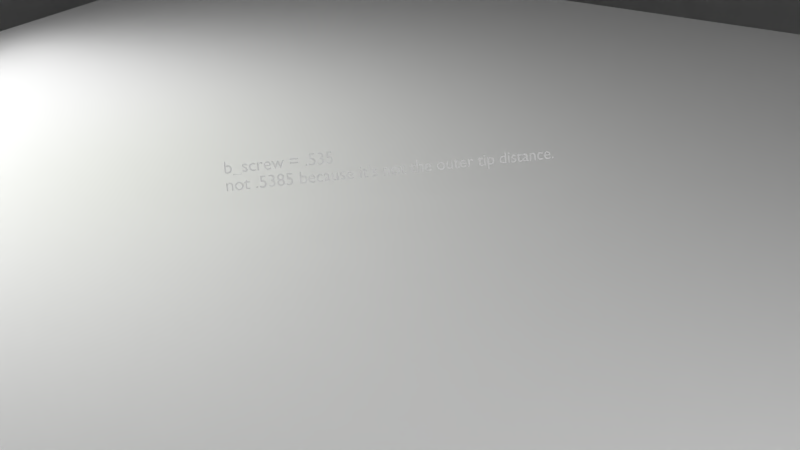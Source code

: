 # Source: step_motor_NEMA34_bipolar_86BYGH450H.h_.08585__.l_.156__.i_8.4__.steps_200__.torque_15.3__shaft.d_.014__id_ESM.86156.84M.blend  (saved by Blender 2.74.0; exported with 4.5.12 LTS)
import bpy
from mathutils import Matrix  # noqa: F401  (used for matrix-valued properties, if any)

bpy.ops.wm.read_factory_settings(use_empty=True)
scene = bpy.context.scene
scene.name = 'Scene'

# ---- collections
col_collection_1 = bpy.data.collections.new('Collection 1'); scene.collection.children.link(col_collection_1)
col_collection_1.hide_render = True
col_collection_1.hide_viewport = True
col_collection_11 = bpy.data.collections.new('Collection 11'); scene.collection.children.link(col_collection_11)
col_group = bpy.data.collections.new('Group')  # instanced only; not linked into the scene

# ---- materials (node trees are filled in below, after node groups)
mat_material = bpy.data.materials.new('Material')
mat_material.alpha_threshold = 0.0
mat_material.roughness = 0.5
mat_ceramic_polished_blac = bpy.data.materials.new('ceramic_polished_blac')
mat_material_001 = bpy.data.materials.new('Material.001')
mat_material_001.alpha_threshold = 0.0
mat_material_001.roughness = 0.5
mat_material_001.line_color = (0.0, 0.0, 0.0, 1.0)

# ---- material node trees
mat_material.use_nodes = True; mat_material.node_tree.nodes.clear()
_N = mat_material.node_tree.nodes; _L = mat_material.node_tree.links
n0 = _N.new('ShaderNodeOutputMaterial'); n0.name = 'Material Output'; n0.location = (300, 300)
n1 = _N.new('ShaderNodeEmission'); n1.name = 'Emission'; n1.location = (110, 300)
n1.inputs[1].default_value = 2.0
_L.new(n1.outputs[0], n0.inputs[0])
n0.is_active_output = True
mat_material_001.use_nodes = True; mat_material_001.node_tree.nodes.clear()
_N = mat_material_001.node_tree.nodes; _L = mat_material_001.node_tree.links
n0 = _N.new('ShaderNodeOutputMaterial'); n0.name = 'Material Output'; n0.location = (300, 300)
n1 = _N.new('ShaderNodeEmission'); n1.name = 'Emission'; n1.location = (-40, 371)
n1.inputs[0].default_value = (0.5943, 0.8, 0.2104, 1.0)
n2 = _N.new('ShaderNodeMixShader'); n2.name = 'Mix Shader'; n2.location = (131, 438)
n3 = _N.new('ShaderNodeNewGeometry'); n3.name = 'Geometry'; n3.location = (-118, 637)
_L.new(n1.outputs[0], n2.inputs[1])
_L.new(n2.outputs[0], n0.inputs[0])
_L.new(n3.outputs[6], n2.inputs[0])
n0.is_active_output = True

# ---- world
world_world = bpy.data.worlds.new('World'); scene.world = world_world
world_world.use_nodes = True; world_world.node_tree.nodes.clear()
_N = world_world.node_tree.nodes; _L = world_world.node_tree.links
n0 = _N.new('ShaderNodeOutputWorld'); n0.name = 'World Output'; n0.location = (300, 300)
n1 = _N.new('ShaderNodeBackground'); n1.name = 'Background'; n1.location = (110, 300)
n1.inputs[0].default_value = (1.0, 1.0, 1.0, 1.0)
n1.inputs[1].default_value = 0.3
_L.new(n1.outputs[0], n0.inputs[0])
n0.is_active_output = True
world_world.color = (1.0, 1.0, 1.0)
world_world.use_sun_shadow = False
world_world.sun_shadow_jitter_overblur = 0.0
world_world.cycles.sampling_method = 'MANUAL'
world_world.cycles.sample_map_resolution = 256

# ---- cameras
cam_camera = bpy.data.cameras.new('Camera')
cam_camera.clip_end = 100.0
cam_camera.lens = 35.0
cam_camera.sensor_width = 32.0
cam_camera.sensor_height = 18.0
cam_camera.ortho_scale = 7.314
cam_camera.dof.focus_distance = 0.0

# ---- meshes
me_step_motors_86hs_45nm_and_85nm = bpy.data.meshes.new('step motors 86HS 45NM and 85NM')
me_step_motors_86hs_45nm_and_85nm.from_pydata([(-1.247, -23.25, 6.913), (-0.5655, -28.45, 7.002), (0.00271, -23.25, 7.025), (-1.687, -28.45, 6.818), (-2.457, -23.25, 6.579), (-2.764, -28.45, 6.456), (-3.588, -23.25, 6.035), (-3.768, -28.45, 5.923), (-4.603, -23.25, 5.297), (-4.112, -38.35, 5.689), (-5.057, -38.35, 4.863), (-4.75, -60.45, 5.165), (-5.582, -60.45, 4.245), (-3.768, -60.45, 5.923), (-5.47, -23.25, 4.39), (-5.839, -38.35, 3.882), (-6.239, -60.45, 3.193), (-6.161, -23.25, 3.343), (-6.434, -38.35, 2.777), (-6.701, -60.45, 2.042), (-6.655, -23.25, 2.189), (-6.822, -38.35, 1.583), (-6.951, -60.45, 0.8272), (-6.934, -23.25, 0.9651), (-6.99, -38.35, 0.3395), (-6.984, -60.45, -0.4127), (-6.99, -23.25, -0.2886), (-6.934, -38.35, -0.9142), (-6.797, -60.45, -1.639), (-6.822, -23.25, -1.532), (-6.655, -38.35, -2.138), (-6.396, -60.45, -2.813), (-6.434, -23.25, -2.726), (-6.161, -38.35, -3.292), (-5.795, -60.45, -3.898), (-5.839, -23.25, -3.831), (-5.47, -38.35, -4.339), (-5.011, -60.45, -4.859), (-5.057, -23.25, -4.812), (-4.603, -38.35, -5.246), (-4.07, -60.45, -5.668), (-4.112, -23.25, -5.638), (-3.588, -38.35, -5.984), (-3.001, -60.45, -6.297), (-3.034, -23.25, -6.281), (-2.457, -38.35, -6.528), (-1.838, -60.45, -6.728), (-1.86, -23.25, -6.722), (-1.247, -38.35, -6.862), (-0.6175, -60.45, -6.947), (-0.6248, -23.25, -6.946), (0.00271, -38.35, -6.975), (0.6229, -60.45, -6.947), (0.6302, -23.25, -6.946), (1.253, -38.35, -6.862), (1.844, -60.45, -6.728), (1.865, -23.25, -6.722), (2.462, -38.35, -6.528), (3.007, -60.45, -6.297), (3.04, -23.25, -6.281), (3.593, -38.35, -5.984), (4.076, -60.45, -5.668), (4.117, -23.25, -5.638), (4.608, -38.35, -5.246), (5.017, -60.45, -4.859), (5.062, -23.25, -4.812), (5.476, -38.35, -4.339), (5.8, -60.45, -3.898), (5.845, -23.25, -3.831), (6.167, -38.35, -3.292), (6.401, -60.45, -2.813), (6.439, -23.25, -2.726), (6.66, -38.35, -2.138), (6.802, -60.45, -1.639), (6.827, -23.25, -1.532), (6.939, -38.35, -0.9142), (6.989, -60.45, -0.4127), (6.996, -23.25, -0.2886), (6.996, -38.35, 0.3395), (6.957, -60.45, 0.8272), (6.939, -23.25, 0.9651), (6.827, -38.35, 1.583), (6.706, -60.45, 2.042), (6.66, -23.25, 2.189), (6.439, -38.35, 2.777), (6.245, -60.45, 3.193), (6.167, -23.25, 3.343), (5.845, -38.35, 3.882), (5.588, -60.45, 4.245), (5.476, -23.25, 4.39), (5.062, -38.35, 4.863), (4.755, -60.45, 5.165), (4.608, -23.25, 5.297), (4.117, -38.35, 5.689), (3.773, -60.45, 5.923), (3.773, -28.45, 5.923), (2.462, -23.25, 6.579), (2.769, -28.45, 6.456), (3.593, -23.25, 6.035), (1.692, -28.45, 6.818), (1.253, -23.25, 6.913), (0.5709, -28.45, 7.002), (-30.6, 128.3, -26.67), (-31.58, 128.3, -26.58), (-42.92, 128.3, -21.58), (-42.92, 128.3, 21.58), (-30.6, 128.3, 26.67), (-31.58, 128.3, 26.58), (-37.92, 128.3, 26.58), (-42.83, 128.3, 22.55), (-42.54, 128.3, 23.49), (-42.08, 128.3, 24.35), (-41.46, 128.3, 25.11), (-40.7, 128.3, 25.73), (-39.84, 128.3, 26.19), (-38.9, 128.3, 26.48), (-38.9, 128.3, -26.48), (-39.84, 128.3, -26.19), (-37.92, 128.3, -26.58), (-40.7, 128.3, -25.73), (-41.46, 128.3, -25.11), (-42.08, 128.3, -24.35), (-42.54, 128.3, -23.49), (-42.83, 128.3, -22.55), (-29.66, 128.3, -26.96), (-29.66, 128.3, 26.96), (-28.8, 128.3, -27.42), (-28.8, 128.3, 27.42), (-28.04, 128.3, -28.04), (-28.04, 128.3, 28.04), (28.04, 128.3, -28.04), (28.04, 128.3, 28.04), (28.8, 128.3, -27.42), (28.8, 128.3, 27.42), (29.66, 128.3, -26.96), (29.66, 128.3, 26.96), (30.6, 128.3, -26.67), (30.6, 128.3, 26.67), (42.92, 128.3, -21.58), (42.92, 128.3, 21.58), (31.58, 128.3, -26.58), (37.92, 128.3, -26.58), (38.9, 128.3, -26.48), (39.84, 128.3, -26.19), (40.7, 128.3, -25.73), (41.46, 128.3, -25.11), (42.08, 128.3, -24.35), (42.54, 128.3, -23.49), (42.83, 128.3, -22.55), (27.42, 128.3, 28.8), (-27.42, 128.3, 28.8), (26.96, 128.3, 29.66), (-26.96, 128.3, 29.66), (26.67, 128.3, 30.6), (-26.67, 128.3, 30.6), (21.58, 128.3, 42.92), (-21.58, 128.3, 42.92), (26.58, 128.3, 31.58), (26.58, 128.3, 37.92), (22.55, 128.3, 42.83), (23.49, 128.3, 42.54), (24.35, 128.3, 42.08), (25.11, 128.3, 41.46), (25.73, 128.3, 40.7), (26.19, 128.3, 39.84), (26.48, 128.3, 38.9), (-26.58, 128.3, 31.58), (-26.58, 128.3, 37.92), (-26.48, 128.3, 38.9), (-26.19, 128.3, 39.84), (-25.73, 128.3, 40.7), (-25.11, 128.3, 41.46), (-24.35, 128.3, 42.08), (-23.49, 128.3, 42.54), (-22.55, 128.3, 42.83), (31.58, 128.3, 26.58), (37.92, 128.3, 26.58), (38.9, 128.3, 26.48), (39.84, 128.3, 26.19), (40.7, 128.3, 25.73), (41.46, 128.3, 25.11), (42.08, 128.3, 24.35), (42.54, 128.3, 23.49), (42.83, 128.3, 22.55), (27.42, 128.3, -28.8), (-27.42, 128.3, -28.8), (26.96, 128.3, -29.66), (-26.96, 128.3, -29.66), (26.67, 128.3, -30.6), (-26.67, 128.3, -30.6), (21.58, 128.3, -42.92), (-21.58, 128.3, -42.92), (-26.58, 128.3, -31.58), (-26.58, 128.3, -37.92), (-26.48, 128.3, -38.9), (-26.19, 128.3, -39.84), (-25.73, 128.3, -40.7), (-25.11, 128.3, -41.46), (-24.35, 128.3, -42.08), (-23.49, 128.3, -42.54), (-22.55, 128.3, -42.83), (26.58, 128.3, -31.58), (26.58, 128.3, -37.92), (22.55, 128.3, -42.83), (23.49, 128.3, -42.54), (26.48, 128.3, -38.9), (26.19, 128.3, -39.84), (25.73, 128.3, -40.7), (25.11, 128.3, -41.46), (24.35, 128.3, -42.08), (42.92, -11.73, -37.92), (42.92, -11.73, -21.58), (42.92, -21.73, -37.92), (42.92, -11.73, 21.58), (42.92, -21.73, 37.92), (42.92, -11.73, 37.92), (21.58, -11.73, 42.92), (-21.58, -11.73, 42.92), (37.92, -21.73, 42.92), (-37.92, -21.73, 42.92), (37.92, -11.73, 42.92), (-37.92, -11.73, 42.92), (-37.92, -11.73, -42.92), (-21.58, -11.73, -42.92), (-37.92, -21.73, -42.92), (21.58, -11.73, -42.92), (37.92, -21.73, -42.92), (37.92, -11.73, -42.92), (-42.92, -11.73, 21.58), (-42.92, -11.73, -21.58), (-42.92, -21.73, 37.92), (-42.92, -21.73, -37.92), (-42.92, -11.73, 37.92), (-42.92, -11.73, -37.92), (2.76, -23.25, 36.4), (0.0, -21.73, 36.5), (0.0, -23.25, 36.5), (2.76, -21.73, 36.4), (5.505, -23.25, 36.08), (5.505, -21.73, 36.08), (8.218, -23.25, 35.56), (8.218, -21.73, 35.56), (10.88, -23.25, 34.84), (10.88, -21.73, 34.84), (13.49, -23.25, 33.92), (13.49, -21.73, 33.92), (16.01, -23.25, 32.8), (16.01, -21.73, 32.8), (18.45, -23.25, 31.49), (18.45, -21.73, 31.49), (20.78, -23.25, 30.01), (20.78, -21.73, 30.01), (22.99, -23.25, 28.35), (22.99, -21.73, 28.35), (25.07, -23.25, 26.53), (25.07, -21.73, 26.53), (27.0, -23.25, 24.56), (27.0, -21.73, 24.56), (28.78, -23.25, 22.45), (28.78, -21.73, 22.45), (30.4, -23.25, 20.21), (30.4, -21.73, 20.21), (31.84, -23.25, 17.85), (31.84, -21.73, 17.85), (33.1, -23.25, 15.39), (33.1, -21.73, 15.39), (34.17, -23.25, 12.84), (34.17, -21.73, 12.84), (35.04, -23.25, 10.22), (35.04, -21.73, 10.22), (35.71, -23.25, 7.544), (35.71, -21.73, 7.544), (36.18, -23.25, 4.821), (36.18, -21.73, 4.821), (36.44, -23.25, 2.071), (36.44, -21.73, 2.071), (36.49, -23.25, -0.6907), (36.49, -21.73, -0.6907), (36.34, -23.25, -3.449), (36.34, -21.73, -3.449), (35.97, -23.25, -6.187), (35.97, -21.73, -6.187), (35.4, -23.25, -8.89), (35.4, -21.73, -8.89), (34.63, -23.25, -11.54), (34.63, -21.73, -11.54), (33.66, -23.25, -14.13), (33.66, -21.73, -14.13), (32.49, -23.25, -16.63), (32.49, -21.73, -16.63), (31.14, -23.25, -19.04), (31.14, -21.73, -19.04), (29.61, -23.25, -21.34), (29.61, -21.73, -21.34), (27.91, -23.25, -23.52), (27.91, -21.73, -23.52), (26.05, -23.25, -25.56), (26.05, -21.73, -25.56), (24.04, -23.25, -27.46), (24.04, -21.73, -27.46), (21.9, -23.25, -29.2), (21.9, -21.73, -29.2), (19.63, -23.25, -30.77), (19.63, -21.73, -30.77), (17.24, -23.25, -32.17), (17.24, -21.73, -32.17), (14.76, -23.25, -33.38), (14.76, -21.73, -33.38), (12.19, -23.25, -34.4), (12.19, -21.73, -34.4), (9.558, -23.25, -35.23), (9.558, -21.73, -35.23), (6.867, -23.25, -35.85), (6.867, -21.73, -35.85), (4.136, -23.25, -36.26), (4.136, -21.73, -36.26), (1.381, -23.25, -36.47), (1.381, -21.73, -36.47), (-1.381, -23.25, -36.47), (-1.381, -21.73, -36.47), (-4.136, -23.25, -36.26), (-4.136, -21.73, -36.26), (-6.867, -23.25, -35.85), (-6.867, -21.73, -35.85), (-9.558, -23.25, -35.23), (-9.558, -21.73, -35.23), (-12.19, -23.25, -34.4), (-12.19, -21.73, -34.4), (-14.76, -23.25, -33.38), (-14.76, -21.73, -33.38), (-17.24, -23.25, -32.17), (-17.24, -21.73, -32.17), (-19.63, -23.25, -30.77), (-19.63, -21.73, -30.77), (-21.9, -23.25, -29.2), (-21.9, -21.73, -29.2), (-24.04, -23.25, -27.46), (-24.04, -21.73, -27.46), (-26.05, -23.25, -25.56), (-26.05, -21.73, -25.56), (-27.91, -23.25, -23.52), (-27.91, -21.73, -23.52), (-29.61, -23.25, -21.34), (-29.61, -21.73, -21.34), (-31.14, -23.25, -19.04), (-31.14, -21.73, -19.04), (-32.49, -23.25, -16.63), (-32.49, -21.73, -16.63), (-33.66, -23.25, -14.13), (-33.66, -21.73, -14.13), (-34.63, -23.25, -11.54), (-34.63, -21.73, -11.54), (-35.4, -23.25, -8.89), (-35.4, -21.73, -8.89), (-35.97, -23.25, -6.187), (-35.97, -21.73, -6.187), (-36.34, -23.25, -3.449), (-36.34, -21.73, -3.449), (-36.49, -23.25, -0.6907), (-36.49, -21.73, -0.6907), (-36.44, -23.25, 2.071), (-36.44, -21.73, 2.071), (-36.18, -23.25, 4.821), (-36.18, -21.73, 4.821), (-35.71, -23.25, 7.544), (-35.71, -21.73, 7.544), (-35.04, -23.25, 10.22), (-35.04, -21.73, 10.22), (-34.17, -23.25, 12.84), (-34.17, -21.73, 12.84), (-33.1, -23.25, 15.39), (-33.1, -21.73, 15.39), (-31.84, -23.25, 17.85), (-31.84, -21.73, 17.85), (-30.4, -23.25, 20.21), (-30.4, -21.73, 20.21), (-28.78, -23.25, 22.45), (-28.78, -21.73, 22.45), (-27.0, -23.25, 24.56), (-27.0, -21.73, 24.56), (-25.07, -23.25, 26.53), (-25.07, -21.73, 26.53), (-22.99, -23.25, 28.35), (-22.99, -21.73, 28.35), (-20.78, -23.25, 30.01), (-20.78, -21.73, 30.01), (-18.45, -23.25, 31.49), (-18.45, -21.73, 31.49), (-16.01, -23.25, 32.8), (-16.01, -21.73, 32.8), (-13.49, -23.25, 33.92), (-13.49, -21.73, 33.92), (-10.88, -23.25, 34.84), (-10.88, -21.73, 34.84), (-8.218, -23.25, 35.56), (-8.218, -21.73, 35.56), (-5.505, -23.25, 36.08), (-5.505, -21.73, 36.08), (-2.76, -23.25, 36.4), (-2.76, -21.73, 36.4), (-37.05, -21.73, -32.45), (-37.56, -21.73, -33.12), (-37.89, -21.73, -33.91), (-38.0, -21.73, -34.75), (-37.89, -21.73, -35.59), (-37.56, -21.73, -36.38), (-42.83, -21.73, -38.9), (-42.54, -21.73, -39.84), (-37.05, -21.73, -37.05), (-42.08, -21.73, -40.7), (-41.46, -21.73, -41.46), (-40.7, -21.73, -42.08), (-39.84, -21.73, -42.54), (-36.38, -21.73, -37.56), (-38.9, -21.73, -42.83), (-35.59, -21.73, -37.89), (-34.75, -21.73, -38.0), (-33.91, -21.73, -37.89), (-33.12, -21.73, -37.56), (-32.45, -21.73, -37.05), (32.45, -21.73, -37.05), (31.94, -21.73, -36.38), (31.61, -21.73, -35.59), (31.5, -21.73, -34.75), (31.61, -21.73, -33.91), (31.94, -21.73, -33.12), (32.45, -21.73, -32.45), (33.12, -21.73, -31.94), (33.91, -21.73, -31.61), (34.75, -21.73, -31.5), (35.59, -21.73, -31.61), (36.38, -21.73, -31.94), (37.05, -21.73, -32.45), (38.9, -21.73, -42.83), (36.38, -21.73, -37.56), (39.84, -21.73, -42.54), (37.05, -21.73, -37.05), (40.7, -21.73, -42.08), (41.46, -21.73, -41.46), (42.08, -21.73, -40.7), (42.54, -21.73, -39.84), (37.56, -21.73, -36.38), (42.83, -21.73, -38.9), (37.89, -21.73, -35.59), (38.0, -21.73, -34.75), (37.89, -21.73, -33.91), (37.56, -21.73, -33.12), (37.05, -21.73, 32.45), (37.56, -21.73, 33.12), (37.89, -21.73, 33.91), (38.0, -21.73, 34.75), (37.89, -21.73, 35.59), (37.56, -21.73, 36.38), (42.83, -21.73, 38.9), (42.54, -21.73, 39.84), (37.05, -21.73, 37.05), (42.08, -21.73, 40.7), (41.46, -21.73, 41.46), (40.7, -21.73, 42.08), (39.84, -21.73, 42.54), (36.38, -21.73, 37.56), (38.9, -21.73, 42.83), (35.59, -21.73, 37.89), (34.75, -21.73, 38.0), (33.91, -21.73, 37.89), (33.12, -21.73, 37.56), (32.45, -21.73, 37.05), (-32.45, -21.73, 37.05), (-31.94, -21.73, 36.38), (-31.61, -21.73, 35.59), (-31.5, -21.73, 34.75), (-31.61, -21.73, 33.91), (-31.94, -21.73, 33.12), (-32.45, -21.73, 32.45), (-33.12, -21.73, 31.94), (-33.91, -21.73, 31.61), (-34.75, -21.73, 31.5), (-35.59, -21.73, 31.61), (-36.38, -21.73, 31.94), (-37.05, -21.73, 32.45), (-38.9, -21.73, 42.83), (-36.38, -21.73, 37.56), (-39.84, -21.73, 42.54), (-37.05, -21.73, 37.05), (-40.7, -21.73, 42.08), (-41.46, -21.73, 41.46), (-42.08, -21.73, 40.7), (-42.54, -21.73, 39.84), (-37.56, -21.73, 36.38), (-42.83, -21.73, 38.9), (-37.89, -21.73, 35.59), (-38.0, -21.73, 34.75), (-37.89, -21.73, 33.91), (-37.56, -21.73, 33.12), (-36.38, -21.73, -31.94), (-35.59, -21.73, -31.61), (-34.75, -21.73, -31.5), (-33.91, -21.73, -31.61), (-33.12, -21.73, -31.94), (-32.45, -21.73, -32.45), (-31.94, -21.73, -33.12), (-31.61, -21.73, -33.91), (-31.5, -21.73, -34.75), (-31.61, -21.73, -35.59), (-31.94, -21.73, -36.38), (-35.59, -21.73, 37.89), (-34.75, -21.73, 38.0), (-33.91, -21.73, 37.89), (-33.12, -21.73, 37.56), (31.61, -21.73, 35.59), (31.5, -21.73, 34.75), (31.94, -21.73, 36.38), (36.38, -21.73, 31.94), (35.59, -21.73, 31.61), (34.75, -21.73, 31.5), (33.91, -21.73, 31.61), (33.12, -21.73, 31.94), (32.45, -21.73, 32.45), (31.94, -21.73, 33.12), (31.61, -21.73, 33.91), (35.59, -21.73, -37.89), (34.75, -21.73, -38.0), (33.91, -21.73, -37.89), (33.12, -21.73, -37.56), (-42.83, -11.73, -38.9), (-42.54, -11.73, -39.84), (-42.08, -11.73, -40.7), (-41.46, -11.73, -41.46), (-40.7, -11.73, -42.08), (-39.84, -11.73, -42.54), (-38.9, -11.73, -42.83), (38.9, -11.73, -42.83), (39.84, -11.73, -42.54), (40.7, -11.73, -42.08), (41.46, -11.73, -41.46), (42.08, -11.73, -40.7), (42.54, -11.73, -39.84), (42.83, -11.73, -38.9), (42.83, -11.73, 38.9), (42.54, -11.73, 39.84), (42.08, -11.73, 40.7), (41.46, -11.73, 41.46), (40.7, -11.73, 42.08), (39.84, -11.73, 42.54), (38.9, -11.73, 42.83), (-38.9, -11.73, 42.83), (-39.84, -11.73, 42.54), (-40.7, -11.73, 42.08), (-41.46, -11.73, 41.46), (-42.08, -11.73, 40.7), (-42.54, -11.73, 39.84), (-42.83, -11.73, 38.9), (31.61, -11.73, 35.59), (31.5, -11.73, 34.75), (31.94, -11.73, 36.38), (32.45, -11.73, 37.05), (33.12, -11.73, 37.56), (33.91, -11.73, 37.89), (34.75, -11.73, 38.0), (35.59, -11.73, 37.89), (36.38, -11.73, 37.56), (37.05, -11.73, 37.05), (37.56, -11.73, 36.38), (37.89, -11.73, 35.59), (38.0, -11.73, 34.75), (37.89, -11.73, 33.91), (37.56, -11.73, 33.12), (37.05, -11.73, 32.45), (36.38, -11.73, 31.94), (35.59, -11.73, 31.61), (34.75, -11.73, 31.5), (33.91, -11.73, 31.61), (33.12, -11.73, 31.94), (32.45, -11.73, 32.45), (31.94, -11.73, 33.12), (31.61, -11.73, 33.91), (-37.89, -11.73, 35.59), (-38.0, -11.73, 34.75), (-37.56, -11.73, 36.38), (-37.05, -11.73, 37.05), (-36.38, -11.73, 37.56), (-35.59, -11.73, 37.89), (-34.75, -11.73, 38.0), (-33.91, -11.73, 37.89), (-33.12, -11.73, 37.56), (-32.45, -11.73, 37.05), (-31.94, -11.73, 36.38), (-31.61, -11.73, 35.59), (-31.5, -11.73, 34.75), (-31.61, -11.73, 33.91), (-31.94, -11.73, 33.12), (-32.45, -11.73, 32.45), (-33.12, -11.73, 31.94), (-33.91, -11.73, 31.61), (-34.75, -11.73, 31.5), (-35.59, -11.73, 31.61), (-36.38, -11.73, 31.94), (-37.05, -11.73, 32.45), (-37.56, -11.73, 33.12), (-37.89, -11.73, 33.91), (-37.89, -11.73, -33.91), (-38.0, -11.73, -34.75), (-37.56, -11.73, -33.12), (-37.05, -11.73, -32.45), (-36.38, -11.73, -31.94), (-35.59, -11.73, -31.61), (-34.75, -11.73, -31.5), (-33.91, -11.73, -31.61), (-33.12, -11.73, -31.94), (-32.45, -11.73, -32.45), (-31.94, -11.73, -33.12), (-31.61, -11.73, -33.91), (-31.5, -11.73, -34.75), (-31.61, -11.73, -35.59), (-31.94, -11.73, -36.38), (-32.45, -11.73, -37.05), (-33.12, -11.73, -37.56), (-33.91, -11.73, -37.89), (-34.75, -11.73, -38.0), (-35.59, -11.73, -37.89), (-36.38, -11.73, -37.56), (-37.05, -11.73, -37.05), (-37.56, -11.73, -36.38), (-37.89, -11.73, -35.59), (31.61, -11.73, -33.91), (31.5, -11.73, -34.75), (31.94, -11.73, -33.12), (32.45, -11.73, -32.45), (33.12, -11.73, -31.94), (33.91, -11.73, -31.61), (34.75, -11.73, -31.5), (35.59, -11.73, -31.61), (36.38, -11.73, -31.94), (37.05, -11.73, -32.45), (37.56, -11.73, -33.12), (37.89, -11.73, -33.91), (38.0, -11.73, -34.75), (37.89, -11.73, -35.59), (37.56, -11.73, -36.38), (37.05, -11.73, -37.05), (36.38, -11.73, -37.56), (35.59, -11.73, -37.89), (34.75, -11.73, -38.0), (33.91, -11.73, -37.89), (33.12, -11.73, -37.56), (32.45, -11.73, -37.05), (31.94, -11.73, -36.38), (31.61, -11.73, -35.59), (-26.58, -11.73, 31.58), (-26.58, -11.73, 37.92), (-26.67, -11.73, 30.6), (-26.96, -11.73, 29.66), (-27.42, -11.73, 28.8), (-28.04, -11.73, 28.04), (-28.8, -11.73, 27.42), (-29.66, -11.73, 26.96), (-30.6, -11.73, 26.67), (-31.58, -11.73, 26.58), (-37.92, -11.73, 26.58), (-38.9, -11.73, 26.48), (-39.84, -11.73, 26.19), (-40.7, -11.73, 25.73), (-41.46, -11.73, 25.11), (-42.08, -11.73, 24.35), (-42.54, -11.73, 23.49), (-42.83, -11.73, 22.55), (-26.19, -11.73, 39.84), (-25.73, -11.73, 40.7), (-25.11, -11.73, 41.46), (-24.35, -11.73, 42.08), (-23.49, -11.73, 42.54), (-22.55, -11.73, 42.83), (-26.48, -11.73, 38.9), (-31.58, -11.73, -26.58), (-37.92, -11.73, -26.58), (-30.6, -11.73, -26.67), (-29.66, -11.73, -26.96), (-28.8, -11.73, -27.42), (-28.04, -11.73, -28.04), (-27.42, -11.73, -28.8), (-26.96, -11.73, -29.66), (-26.67, -11.73, -30.6), (-26.58, -11.73, -31.58), (-26.58, -11.73, -37.92), (-26.48, -11.73, -38.9), (-26.19, -11.73, -39.84), (-25.73, -11.73, -40.7), (-25.11, -11.73, -41.46), (-24.35, -11.73, -42.08), (-23.49, -11.73, -42.54), (-22.55, -11.73, -42.83), (-39.84, -11.73, -26.19), (-40.7, -11.73, -25.73), (-41.46, -11.73, -25.11), (-42.08, -11.73, -24.35), (-42.54, -11.73, -23.49), (-42.83, -11.73, -22.55), (-38.9, -11.73, -26.48), (26.58, -11.73, -31.58), (26.58, -11.73, -37.92), (26.67, -11.73, -30.6), (26.96, -11.73, -29.66), (27.42, -11.73, -28.8), (28.04, -11.73, -28.04), (28.8, -11.73, -27.42), (29.66, -11.73, -26.96), (30.6, -11.73, -26.67), (31.58, -11.73, -26.58), (37.92, -11.73, -26.58), (38.9, -11.73, -26.48), (39.84, -11.73, -26.19), (40.7, -11.73, -25.73), (41.46, -11.73, -25.11), (42.08, -11.73, -24.35), (42.54, -11.73, -23.49), (42.83, -11.73, -22.55), (26.19, -11.73, -39.84), (25.73, -11.73, -40.7), (25.11, -11.73, -41.46), (24.35, -11.73, -42.08), (23.49, -11.73, -42.54), (22.55, -11.73, -42.83), (26.48, -11.73, -38.9), (31.58, -11.73, 26.58), (37.92, -11.73, 26.58), (30.6, -11.73, 26.67), (29.66, -11.73, 26.96), (28.8, -11.73, 27.42), (28.04, -11.73, 28.04), (27.42, -11.73, 28.8), (26.96, -11.73, 29.66), (26.67, -11.73, 30.6), (26.58, -11.73, 31.58), (26.58, -11.73, 37.92), (26.48, -11.73, 38.9), (26.19, -11.73, 39.84), (25.73, -11.73, 40.7), (25.11, -11.73, 41.46), (24.35, -11.73, 42.08), (23.49, -11.73, 42.54), (22.55, -11.73, 42.83), (39.84, -11.73, 26.19), (40.7, -11.73, 25.73), (41.46, -11.73, 25.11), (42.08, -11.73, 24.35), (42.54, -11.73, 23.49), (42.83, -11.73, 22.55), (38.9, -11.73, 26.48), (-38.93, 5.774, -26.47), (-39.9, 5.774, -26.17), (-39.9, 23.27, -26.17), (-40.78, 23.27, -25.68), (-40.78, 40.77, -25.68), (-41.55, 40.77, -25.02), (-39.9, 40.77, -26.17), (-38.93, 23.27, -26.47), (-40.78, 5.774, -25.68), (-41.55, 23.27, -25.02), (-42.17, 40.77, -24.22), (-41.55, 5.774, -25.02), (-42.17, 23.27, -24.22), (-42.61, 40.77, -23.31), (-42.17, 5.774, -24.22), (-42.61, 23.27, -23.31), (-42.87, 40.77, -22.33), (-42.61, 5.774, -23.31), (-42.87, 23.27, -22.33), (-42.87, 5.774, -22.33), (-38.93, 40.77, -26.47), (-22.58, 7.024, -42.82), (-23.55, 7.024, -42.52), (-23.55, 25.77, -42.52), (-24.43, 25.77, -42.03), (-24.43, 44.52, -42.03), (-25.2, 44.52, -41.37), (-23.55, 44.52, -42.52), (-22.58, 25.77, -42.82), (-24.43, 7.024, -42.03), (-25.2, 25.77, -41.37), (-25.82, 44.52, -40.57), (-25.2, 7.024, -41.37), (-25.82, 25.77, -40.57), (-26.26, 44.52, -39.66), (-25.82, 7.024, -40.57), (-26.26, 25.77, -39.66), (-26.52, 44.52, -38.68), (-26.26, 7.024, -39.66), (-26.52, 25.77, -38.68), (-26.52, 7.024, -38.68), (-22.58, 44.52, -42.82), (42.87, 7.024, -22.33), (42.61, 7.024, -23.31), (42.17, 7.024, -24.22), (42.17, 25.77, -24.22), (41.55, 25.77, -25.02), (41.55, 44.52, -25.02), (40.78, 44.52, -25.68), (42.17, 44.52, -24.22), (42.61, 25.77, -23.31), (41.55, 7.024, -25.02), (40.78, 25.77, -25.68), (39.9, 44.52, -26.17), (40.78, 7.024, -25.68), (39.9, 25.77, -26.17), (38.93, 44.52, -26.47), (39.9, 7.024, -26.17), (38.93, 25.77, -26.47), (38.93, 7.024, -26.47), (42.61, 44.52, -23.31), (42.87, 25.77, -22.33), (42.87, 44.52, -22.33), (26.52, 5.774, -38.68), (26.26, 5.774, -39.66), (25.82, 5.774, -40.57), (25.82, 23.27, -40.57), (25.2, 23.27, -41.37), (25.2, 40.77, -41.37), (24.43, 40.77, -42.03), (25.82, 40.77, -40.57), (26.26, 23.27, -39.66), (25.2, 5.774, -41.37), (24.43, 23.27, -42.03), (23.55, 40.77, -42.52), (24.43, 5.774, -42.03), (23.55, 23.27, -42.52), (22.58, 40.77, -42.82), (23.55, 5.774, -42.52), (22.58, 23.27, -42.82), (22.58, 5.774, -42.82), (26.26, 40.77, -39.66), (26.52, 23.27, -38.68), (26.52, 40.77, -38.68), (-42.92, 7.024, 21.83), (-42.77, 7.024, 22.83), (-42.41, 7.024, 23.78), (-42.41, 25.77, 23.78), (-41.88, 25.77, 24.64), (-41.88, 44.52, 24.64), (-41.18, 44.52, 25.37), (-42.41, 44.52, 23.78), (-42.77, 25.77, 22.83), (-41.88, 7.024, 24.64), (-41.18, 25.77, 25.37), (-40.35, 44.52, 25.95), (-41.18, 7.024, 25.37), (-40.35, 25.77, 25.95), (-39.42, 44.52, 26.35), (-40.35, 7.024, 25.95), (-39.42, 25.77, 26.35), (-38.43, 44.52, 26.55), (-39.42, 7.024, 26.35), (-38.43, 25.77, 26.55), (-38.43, 7.024, 26.55), (-42.77, 44.52, 22.83), (-42.92, 25.77, 21.83), (-42.92, 44.52, 21.83), (-26.57, 5.774, 38.18), (-26.42, 5.774, 39.18), (-26.06, 5.774, 40.13), (-26.06, 23.27, 40.13), (-25.53, 23.27, 40.99), (-25.53, 40.77, 40.99), (-24.83, 40.77, 41.72), (-26.06, 40.77, 40.13), (-26.42, 23.27, 39.18), (-25.53, 5.774, 40.99), (-24.83, 23.27, 41.72), (-24.0, 40.77, 42.3), (-24.83, 5.774, 41.72), (-24.0, 23.27, 42.3), (-23.07, 40.77, 42.7), (-24.0, 5.774, 42.3), (-23.07, 23.27, 42.7), (-22.08, 40.77, 42.9), (-23.07, 5.774, 42.7), (-22.08, 23.27, 42.9), (-22.08, 5.774, 42.9), (-26.42, 40.77, 39.18), (-26.57, 23.27, 38.18), (-26.57, 40.77, 38.18), (22.08, 7.024, 42.9), (23.07, 7.024, 42.7), (24.0, 7.024, 42.3), (24.0, 25.77, 42.3), (24.83, 25.77, 41.72), (24.83, 44.52, 41.72), (25.53, 44.52, 40.99), (24.0, 44.52, 42.3), (23.07, 25.77, 42.7), (24.83, 7.024, 41.72), (25.53, 25.77, 40.99), (26.06, 44.52, 40.13), (25.53, 7.024, 40.99), (26.06, 25.77, 40.13), (26.42, 44.52, 39.18), (26.06, 7.024, 40.13), (26.42, 25.77, 39.18), (26.57, 44.52, 38.18), (26.42, 7.024, 39.18), (26.57, 25.77, 38.18), (26.57, 7.024, 38.18), (23.07, 44.52, 42.7), (22.08, 25.77, 42.9), (22.08, 44.52, 42.9), (38.43, 5.774, 26.55), (39.42, 5.774, 26.35), (40.35, 5.774, 25.95), (40.35, 23.27, 25.95), (41.18, 23.27, 25.37), (41.18, 40.77, 25.37), (41.88, 40.77, 24.64), (40.35, 40.77, 25.95), (39.42, 23.27, 26.35), (41.18, 5.774, 25.37), (41.88, 23.27, 24.64), (42.41, 40.77, 23.78), (41.88, 5.774, 24.64), (42.41, 23.27, 23.78), (42.77, 40.77, 22.83), (42.41, 5.774, 23.78), (42.77, 23.27, 22.83), (42.92, 40.77, 21.83), (42.77, 5.774, 22.83), (42.92, 23.27, 21.83), (42.92, 5.774, 21.83), (39.42, 40.77, 26.35), (38.43, 23.27, 26.55), (38.43, 40.77, 26.55), (30.57, 2.024, -26.68), (29.6, 2.024, -26.98), (29.6, 20.77, -26.98), (28.72, 20.77, -27.47), (28.72, 39.52, -27.47), (27.95, 39.52, -28.13), (29.6, 39.52, -26.98), (30.57, 20.77, -26.68), (28.72, 2.024, -27.47), (27.95, 20.77, -28.13), (27.33, 39.52, -28.93), (27.95, 2.024, -28.13), (27.33, 20.77, -28.93), (26.89, 39.52, -29.84), (27.33, 2.024, -28.93), (26.89, 20.77, -29.84), (26.63, 39.52, -30.82), (26.89, 2.024, -29.84), (26.63, 20.77, -30.82), (26.63, 2.024, -30.82), (30.57, 39.52, -26.68), (-26.63, 2.024, -30.82), (-26.89, 2.024, -29.84), (-27.33, 2.024, -28.93), (-27.33, 20.77, -28.93), (-27.95, 20.77, -28.13), (-27.95, 39.52, -28.13), (-28.72, 39.52, -27.47), (-27.33, 39.52, -28.93), (-26.89, 20.77, -29.84), (-27.95, 2.024, -28.13), (-28.72, 20.77, -27.47), (-29.6, 39.52, -26.98), (-28.72, 2.024, -27.47), (-29.6, 20.77, -26.98), (-30.57, 39.52, -26.68), (-29.6, 2.024, -26.98), (-30.57, 20.77, -26.68), (-30.57, 2.024, -26.68), (-26.89, 39.52, -29.84), (-26.63, 20.77, -30.82), (-26.63, 39.52, -30.82), (-31.07, 2.024, 26.6), (-30.08, 2.024, 26.8), (-29.15, 2.024, 27.2), (-29.15, 20.77, 27.2), (-28.32, 20.77, 27.78), (-28.32, 39.52, 27.78), (-27.62, 39.52, 28.51), (-29.15, 39.52, 27.2), (-30.08, 20.77, 26.8), (-28.32, 2.024, 27.78), (-27.62, 20.77, 28.51), (-27.09, 39.52, 29.37), (-27.62, 2.024, 28.51), (-27.09, 20.77, 29.37), (-26.73, 39.52, 30.32), (-27.09, 2.024, 29.37), (-26.73, 20.77, 30.32), (-26.58, 39.52, 31.32), (-26.73, 2.024, 30.32), (-26.58, 20.77, 31.32), (-26.58, 2.024, 31.32), (-30.08, 39.52, 26.8), (-31.07, 20.77, 26.6), (-31.07, 39.52, 26.6), (26.58, 2.024, 31.32), (26.73, 2.024, 30.32), (27.09, 2.024, 29.37), (27.09, 20.77, 29.37), (27.62, 20.77, 28.51), (27.62, 39.52, 28.51), (28.32, 39.52, 27.78), (27.09, 39.52, 29.37), (26.73, 20.77, 30.32), (27.62, 2.024, 28.51), (28.32, 20.77, 27.78), (29.15, 39.52, 27.2), (28.32, 2.024, 27.78), (29.15, 20.77, 27.2), (30.08, 39.52, 26.8), (29.15, 2.024, 27.2), (30.08, 20.77, 26.8), (31.07, 39.52, 26.6), (30.08, 2.024, 26.8), (31.07, 20.77, 26.6), (31.07, 2.024, 26.6), (26.73, 39.52, 30.32), (26.58, 20.77, 31.32), (26.58, 39.52, 31.32)], [], [(0, 1, 2), (0, 3, 1), (0, 4, 3), (3, 4, 5), (5, 4, 6), (7, 6, 8), (9, 8, 10), (11, 10, 12), (11, 9, 10), (11, 13, 9), (9, 13, 7), (8, 9, 7), (5, 6, 7), (8, 14, 10), (10, 14, 15), (12, 15, 16), (12, 10, 15), (14, 17, 15), (15, 17, 18), (16, 18, 19), (16, 15, 18), (17, 20, 18), (18, 20, 21), (19, 21, 22), (19, 18, 21), (20, 23, 21), (21, 23, 24), (22, 24, 25), (22, 21, 24), (23, 26, 24), (24, 26, 27), (25, 27, 28), (25, 24, 27), (26, 29, 27), (27, 29, 30), (28, 30, 31), (28, 27, 30), (29, 32, 30), (30, 32, 33), (31, 33, 34), (31, 30, 33), (32, 35, 33), (33, 35, 36), (34, 36, 37), (34, 33, 36), (35, 38, 36), (36, 38, 39), (37, 39, 40), (37, 36, 39), (38, 41, 39), (39, 41, 42), (40, 42, 43), (40, 39, 42), (41, 44, 42), (42, 44, 45), (43, 45, 46), (43, 42, 45), (44, 47, 45), (45, 47, 48), (46, 48, 49), (46, 45, 48), (47, 50, 48), (48, 50, 51), (49, 51, 52), (49, 48, 51), (50, 53, 51), (51, 53, 54), (52, 54, 55), (52, 51, 54), (53, 56, 54), (54, 56, 57), (55, 57, 58), (55, 54, 57), (56, 59, 57), (57, 59, 60), (58, 60, 61), (58, 57, 60), (59, 62, 60), (60, 62, 63), (61, 63, 64), (61, 60, 63), (62, 65, 63), (63, 65, 66), (64, 66, 67), (64, 63, 66), (65, 68, 66), (66, 68, 69), (67, 69, 70), (67, 66, 69), (68, 71, 69), (69, 71, 72), (70, 72, 73), (70, 69, 72), (71, 74, 72), (72, 74, 75), (73, 75, 76), (73, 72, 75), (74, 77, 75), (75, 77, 78), (76, 78, 79), (76, 75, 78), (77, 80, 78), (78, 80, 81), (79, 81, 82), (79, 78, 81), (80, 83, 81), (81, 83, 84), (82, 84, 85), (82, 81, 84), (83, 86, 84), (84, 86, 87), (85, 87, 88), (85, 84, 87), (86, 89, 87), (87, 89, 90), (88, 90, 91), (88, 87, 90), (89, 92, 90), (90, 92, 93), (91, 93, 94), (91, 90, 93), (93, 92, 95), (94, 93, 95), (96, 97, 98), (96, 99, 97), (96, 100, 99), (99, 100, 101), (101, 100, 2), (1, 101, 2), (97, 95, 98), (98, 95, 92), (94, 13, 91), (91, 13, 11), (88, 11, 12), (85, 12, 16), (82, 16, 19), (79, 19, 76), (79, 82, 19), (91, 11, 88), (88, 12, 85), (85, 16, 82), (76, 19, 28), (31, 76, 28), (31, 73, 76), (31, 70, 73), (31, 34, 70), (70, 34, 67), (67, 34, 37), (64, 37, 40), (61, 40, 43), (58, 43, 46), (55, 46, 49), (52, 55, 49), (25, 28, 22), (22, 28, 19), (67, 37, 64), (64, 40, 61), (61, 43, 58), (58, 46, 55), (102, 103, 104), (105, 102, 104), (105, 106, 102), (105, 107, 106), (105, 108, 107), (105, 109, 108), (108, 109, 110), (111, 108, 110), (111, 112, 108), (108, 112, 113), (114, 108, 113), (114, 115, 108), (116, 117, 118), (118, 117, 119), (120, 118, 119), (120, 121, 118), (118, 121, 122), (123, 118, 122), (123, 104, 118), (118, 104, 103), (102, 106, 124), (124, 106, 125), (126, 125, 127), (128, 127, 129), (130, 129, 131), (132, 131, 133), (134, 133, 135), (136, 135, 137), (138, 137, 139), (138, 136, 137), (138, 140, 136), (138, 141, 140), (138, 142, 141), (138, 143, 142), (138, 144, 143), (138, 145, 144), (138, 146, 145), (138, 147, 146), (138, 148, 147), (124, 125, 126), (126, 127, 128), (131, 129, 149), (149, 129, 150), (151, 150, 152), (153, 152, 154), (155, 154, 156), (155, 153, 154), (155, 157, 153), (155, 158, 157), (155, 159, 158), (158, 159, 160), (161, 158, 160), (161, 162, 158), (158, 162, 163), (164, 158, 163), (164, 165, 158), (149, 150, 151), (151, 152, 153), (154, 166, 156), (156, 166, 167), (168, 156, 167), (168, 169, 156), (156, 169, 170), (171, 156, 170), (171, 172, 156), (156, 172, 173), (174, 156, 173), (130, 131, 132), (132, 133, 134), (134, 135, 136), (137, 175, 139), (139, 175, 176), (177, 139, 176), (177, 178, 139), (139, 178, 179), (180, 139, 179), (180, 181, 139), (139, 181, 182), (183, 139, 182), (129, 130, 128), (128, 130, 184), (185, 184, 186), (187, 186, 188), (189, 188, 190), (191, 189, 190), (191, 192, 189), (191, 193, 192), (191, 194, 193), (191, 195, 194), (191, 196, 195), (191, 197, 196), (191, 198, 197), (191, 199, 198), (191, 200, 199), (128, 184, 185), (185, 186, 187), (188, 201, 190), (190, 201, 202), (203, 202, 204), (203, 190, 202), (205, 206, 202), (202, 206, 207), (208, 202, 207), (208, 209, 202), (202, 209, 204), (189, 187, 188), (210, 211, 212), (212, 211, 213), (214, 213, 215), (214, 212, 213), (138, 139, 211), (211, 139, 213), (155, 156, 216), (216, 156, 217), (218, 217, 219), (218, 216, 217), (218, 220, 216), (217, 221, 219), (222, 223, 224), (224, 223, 225), (226, 225, 227), (226, 224, 225), (191, 190, 223), (223, 190, 225), (105, 104, 228), (228, 104, 229), (230, 229, 231), (230, 228, 229), (230, 232, 228), (229, 233, 231), (234, 235, 236), (234, 237, 235), (234, 238, 237), (237, 238, 239), (239, 238, 240), (241, 240, 242), (243, 242, 244), (245, 244, 246), (247, 246, 248), (249, 248, 250), (251, 250, 252), (253, 252, 254), (255, 254, 256), (257, 256, 258), (259, 258, 260), (261, 260, 262), (263, 262, 264), (265, 264, 266), (267, 266, 268), (269, 268, 270), (271, 270, 272), (273, 272, 274), (275, 274, 276), (277, 276, 278), (279, 278, 280), (281, 280, 282), (283, 282, 284), (285, 284, 286), (287, 286, 288), (289, 288, 290), (291, 290, 292), (293, 292, 294), (295, 294, 296), (297, 296, 298), (299, 298, 300), (301, 300, 302), (303, 302, 304), (305, 304, 306), (307, 306, 308), (309, 308, 310), (311, 310, 312), (313, 312, 314), (315, 314, 316), (317, 316, 318), (319, 318, 320), (321, 320, 322), (323, 322, 324), (325, 324, 326), (327, 326, 328), (329, 328, 330), (331, 330, 332), (333, 332, 334), (335, 334, 336), (337, 336, 338), (339, 338, 340), (341, 340, 342), (343, 342, 344), (345, 344, 346), (347, 346, 348), (349, 348, 350), (351, 350, 352), (353, 352, 354), (355, 354, 356), (357, 356, 358), (359, 358, 360), (361, 360, 362), (363, 362, 364), (365, 364, 366), (367, 366, 368), (369, 368, 370), (371, 370, 372), (373, 372, 374), (375, 374, 376), (377, 376, 378), (379, 378, 380), (381, 380, 382), (383, 382, 384), (385, 384, 386), (387, 386, 388), (389, 388, 390), (391, 390, 392), (393, 392, 394), (395, 394, 396), (397, 396, 398), (399, 398, 236), (235, 399, 236), (239, 240, 241), (241, 242, 243), (243, 244, 245), (245, 246, 247), (247, 248, 249), (249, 250, 251), (251, 252, 253), (253, 254, 255), (255, 256, 257), (257, 258, 259), (259, 260, 261), (261, 262, 263), (263, 264, 265), (265, 266, 267), (267, 268, 269), (269, 270, 271), (271, 272, 273), (273, 274, 275), (275, 276, 277), (277, 278, 279), (279, 280, 281), (281, 282, 283), (283, 284, 285), (285, 286, 287), (287, 288, 289), (289, 290, 291), (291, 292, 293), (293, 294, 295), (295, 296, 297), (297, 298, 299), (299, 300, 301), (301, 302, 303), (303, 304, 305), (305, 306, 307), (307, 308, 309), (309, 310, 311), (311, 312, 313), (313, 314, 315), (315, 316, 317), (317, 318, 319), (319, 320, 321), (321, 322, 323), (323, 324, 325), (325, 326, 327), (327, 328, 329), (329, 330, 331), (331, 332, 333), (333, 334, 335), (335, 336, 337), (337, 338, 339), (339, 340, 341), (341, 342, 343), (343, 344, 345), (345, 346, 347), (347, 348, 349), (349, 350, 351), (351, 352, 353), (353, 354, 355), (355, 356, 357), (357, 358, 359), (359, 360, 361), (361, 362, 363), (363, 364, 365), (365, 366, 367), (367, 368, 369), (369, 370, 371), (371, 372, 373), (373, 374, 375), (375, 376, 377), (377, 378, 379), (379, 380, 381), (381, 382, 383), (383, 384, 385), (385, 386, 387), (387, 388, 389), (389, 390, 391), (391, 392, 393), (393, 394, 395), (395, 396, 397), (397, 398, 399), (234, 236, 2), (100, 234, 2), (100, 238, 234), (100, 240, 238), (100, 242, 240), (100, 96, 242), (242, 96, 244), (244, 96, 246), (246, 96, 98), (248, 98, 250), (248, 246, 98), (396, 0, 398), (396, 394, 0), (0, 394, 392), (4, 392, 390), (388, 4, 390), (388, 6, 4), (388, 386, 6), (6, 386, 384), (8, 384, 382), (380, 8, 382), (380, 378, 8), (8, 378, 14), (14, 378, 376), (374, 14, 376), (374, 17, 14), (374, 372, 17), (17, 372, 370), (20, 370, 368), (366, 20, 368), (366, 364, 20), (20, 364, 23), (23, 364, 362), (360, 23, 362), (360, 26, 23), (360, 358, 26), (26, 358, 356), (354, 26, 356), (354, 29, 26), (354, 352, 29), (29, 352, 350), (32, 350, 348), (346, 32, 348), (346, 35, 32), (346, 344, 35), (35, 344, 342), (340, 35, 342), (340, 38, 35), (340, 338, 38), (38, 338, 336), (334, 38, 336), (334, 332, 38), (38, 332, 330), (328, 38, 330), (328, 41, 38), (328, 44, 41), (328, 326, 44), (44, 326, 47), (47, 326, 324), (322, 47, 324), (322, 50, 47), (322, 320, 50), (50, 320, 318), (53, 318, 316), (314, 53, 316), (314, 312, 53), (53, 312, 56), (56, 312, 310), (308, 56, 310), (308, 59, 56), (308, 306, 59), (59, 306, 304), (302, 59, 304), (302, 62, 59), (302, 300, 62), (62, 300, 298), (65, 298, 296), (294, 65, 296), (294, 68, 65), (294, 292, 68), (68, 292, 290), (288, 68, 290), (288, 71, 68), (288, 286, 71), (71, 286, 284), (74, 284, 282), (280, 74, 282), (280, 77, 74), (280, 278, 77), (77, 278, 276), (274, 77, 276), (274, 80, 77), (274, 272, 80), (80, 272, 270), (83, 270, 268), (266, 83, 268), (266, 264, 83), (83, 264, 86), (86, 264, 262), (260, 86, 262), (260, 89, 86), (260, 258, 89), (89, 258, 256), (92, 256, 254), (252, 92, 254), (252, 250, 92), (92, 250, 98), (0, 392, 4), (6, 384, 8), (17, 370, 20), (29, 350, 32), (50, 318, 53), (62, 298, 65), (71, 284, 74), (80, 270, 83), (89, 256, 92), (0, 2, 398), (398, 2, 236), (231, 359, 230), (231, 357, 359), (231, 355, 357), (231, 353, 355), (231, 351, 353), (231, 349, 351), (231, 400, 349), (231, 401, 400), (231, 402, 401), (231, 403, 402), (231, 404, 403), (231, 405, 404), (231, 406, 405), (405, 406, 407), (408, 407, 409), (410, 408, 409), (410, 411, 408), (408, 411, 412), (413, 412, 414), (224, 413, 414), (224, 415, 413), (224, 416, 415), (224, 417, 416), (224, 418, 417), (224, 419, 418), (224, 329, 419), (224, 327, 329), (224, 325, 327), (224, 323, 325), (224, 321, 323), (224, 319, 321), (224, 317, 319), (224, 226, 317), (317, 226, 315), (315, 226, 313), (313, 226, 311), (311, 226, 309), (309, 226, 307), (307, 226, 420), (305, 420, 421), (303, 421, 422), (423, 303, 422), (423, 301, 303), (423, 424, 301), (301, 424, 299), (299, 424, 425), (297, 425, 426), (427, 297, 426), (427, 295, 297), (427, 428, 295), (295, 428, 293), (293, 428, 429), (430, 293, 429), (430, 291, 293), (430, 431, 291), (291, 431, 289), (289, 431, 432), (287, 432, 212), (285, 212, 283), (285, 287, 212), (405, 407, 408), (408, 412, 413), (433, 434, 226), (433, 435, 434), (434, 435, 436), (436, 435, 437), (438, 436, 437), (438, 439, 436), (436, 439, 440), (441, 440, 442), (212, 441, 442), (212, 443, 441), (212, 444, 443), (212, 445, 444), (212, 446, 445), (212, 432, 446), (436, 440, 441), (214, 277, 212), (214, 275, 277), (214, 273, 275), (214, 271, 273), (214, 269, 271), (214, 267, 269), (214, 447, 267), (214, 448, 447), (214, 449, 448), (214, 450, 449), (214, 451, 450), (214, 452, 451), (214, 453, 452), (452, 453, 454), (455, 454, 456), (457, 455, 456), (457, 458, 455), (455, 458, 459), (460, 459, 461), (218, 460, 461), (218, 462, 460), (218, 463, 462), (218, 464, 463), (218, 465, 464), (218, 466, 465), (218, 245, 466), (218, 243, 245), (218, 241, 243), (218, 239, 241), (218, 237, 239), (218, 235, 237), (218, 219, 235), (235, 219, 399), (399, 219, 397), (397, 219, 395), (395, 219, 393), (393, 219, 391), (391, 219, 467), (389, 467, 468), (387, 468, 469), (385, 469, 470), (383, 470, 471), (472, 383, 471), (472, 381, 383), (472, 473, 381), (381, 473, 379), (379, 473, 474), (475, 379, 474), (475, 377, 379), (475, 476, 377), (377, 476, 375), (375, 476, 477), (373, 477, 478), (371, 478, 479), (369, 479, 230), (367, 230, 365), (367, 369, 230), (452, 454, 455), (455, 459, 460), (480, 481, 219), (480, 482, 481), (481, 482, 483), (483, 482, 484), (485, 483, 484), (485, 486, 483), (483, 486, 487), (488, 487, 489), (230, 488, 489), (230, 490, 488), (230, 491, 490), (230, 492, 491), (230, 493, 492), (230, 479, 493), (483, 487, 488), (349, 400, 347), (347, 400, 494), (345, 494, 495), (343, 495, 496), (497, 343, 496), (497, 341, 343), (497, 498, 341), (341, 498, 339), (339, 498, 499), (500, 339, 499), (500, 337, 339), (500, 501, 337), (337, 501, 335), (335, 501, 502), (333, 502, 503), (504, 333, 503), (504, 331, 333), (504, 419, 331), (331, 419, 329), (347, 494, 345), (345, 495, 343), (335, 502, 333), (481, 505, 219), (219, 505, 506), (507, 219, 506), (507, 508, 219), (219, 508, 467), (391, 467, 389), (389, 468, 387), (387, 469, 385), (385, 470, 383), (375, 477, 373), (373, 478, 371), (509, 251, 510), (509, 249, 251), (509, 511, 249), (249, 511, 247), (247, 511, 466), (245, 247, 466), (267, 447, 265), (265, 447, 512), (263, 512, 513), (261, 513, 514), (259, 514, 515), (257, 515, 516), (517, 257, 516), (517, 255, 257), (517, 518, 255), (255, 518, 253), (253, 518, 519), (510, 253, 519), (510, 251, 253), (265, 512, 263), (263, 513, 261), (261, 514, 259), (259, 515, 257), (277, 279, 212), (212, 279, 281), (283, 212, 281), (287, 289, 432), (297, 299, 425), (303, 305, 421), (305, 307, 420), (359, 361, 230), (230, 361, 363), (365, 230, 363), (369, 371, 479), (434, 520, 226), (226, 520, 521), (522, 226, 521), (522, 523, 226), (226, 523, 420), (233, 524, 231), (231, 524, 406), (406, 524, 525), (407, 525, 526), (409, 526, 527), (410, 527, 528), (411, 528, 529), (412, 529, 530), (414, 530, 222), (224, 414, 222), (406, 525, 407), (407, 526, 409), (409, 527, 410), (410, 528, 411), (411, 529, 412), (412, 530, 414), (227, 531, 226), (226, 531, 433), (433, 531, 532), (435, 532, 533), (437, 533, 534), (438, 534, 535), (439, 535, 536), (440, 536, 537), (442, 537, 210), (212, 442, 210), (433, 532, 435), (435, 533, 437), (437, 534, 438), (438, 535, 439), (439, 536, 440), (440, 537, 442), (215, 538, 214), (214, 538, 453), (453, 538, 539), (454, 539, 540), (456, 540, 541), (457, 541, 542), (458, 542, 543), (459, 543, 544), (461, 544, 218), (461, 459, 544), (453, 539, 454), (454, 540, 456), (456, 541, 457), (457, 542, 458), (458, 543, 459), (544, 220, 218), (219, 221, 480), (480, 221, 545), (546, 480, 545), (546, 482, 480), (546, 547, 482), (482, 547, 484), (484, 547, 548), (485, 548, 549), (486, 549, 550), (487, 550, 551), (489, 551, 232), (230, 489, 232), (484, 548, 485), (485, 549, 486), (486, 550, 487), (487, 551, 489), (552, 509, 553), (552, 511, 509), (552, 554, 511), (511, 554, 466), (466, 554, 555), (465, 555, 556), (464, 556, 557), (463, 557, 558), (462, 558, 559), (460, 559, 560), (455, 560, 561), (452, 561, 562), (451, 562, 563), (450, 563, 564), (449, 564, 565), (448, 565, 566), (447, 566, 567), (512, 567, 568), (513, 568, 569), (514, 569, 570), (515, 570, 571), (516, 571, 572), (517, 572, 573), (518, 573, 574), (519, 574, 575), (510, 575, 553), (509, 510, 553), (466, 555, 465), (465, 556, 464), (464, 557, 463), (463, 558, 462), (462, 559, 460), (460, 560, 455), (455, 561, 452), (452, 562, 451), (451, 563, 450), (450, 564, 449), (449, 565, 448), (448, 566, 447), (447, 567, 512), (512, 568, 513), (513, 569, 514), (514, 570, 515), (515, 571, 516), (516, 572, 517), (517, 573, 518), (518, 574, 519), (519, 575, 510), (576, 490, 577), (576, 488, 490), (576, 578, 488), (488, 578, 483), (483, 578, 579), (481, 579, 580), (505, 580, 581), (506, 581, 582), (507, 582, 583), (508, 583, 584), (467, 584, 585), (468, 585, 586), (469, 586, 587), (470, 587, 588), (471, 588, 589), (472, 589, 590), (473, 590, 591), (474, 591, 592), (475, 592, 593), (476, 593, 594), (477, 594, 595), (478, 595, 596), (479, 596, 597), (493, 597, 598), (492, 598, 599), (491, 599, 577), (490, 491, 577), (483, 579, 481), (481, 580, 505), (505, 581, 506), (506, 582, 507), (507, 583, 508), (508, 584, 467), (467, 585, 468), (468, 586, 469), (469, 587, 470), (470, 588, 471), (471, 589, 472), (472, 590, 473), (473, 591, 474), (474, 592, 475), (475, 593, 476), (476, 594, 477), (477, 595, 478), (478, 596, 479), (479, 597, 493), (493, 598, 492), (492, 599, 491), (600, 402, 601), (600, 401, 402), (600, 602, 401), (401, 602, 400), (400, 602, 603), (494, 603, 604), (495, 604, 605), (496, 605, 606), (497, 606, 607), (498, 607, 608), (499, 608, 609), (500, 609, 610), (501, 610, 611), (502, 611, 612), (503, 612, 613), (504, 613, 614), (419, 614, 615), (418, 615, 616), (417, 616, 617), (416, 617, 618), (415, 618, 619), (413, 619, 620), (408, 620, 621), (405, 621, 622), (404, 622, 623), (403, 623, 601), (402, 403, 601), (400, 603, 494), (494, 604, 495), (495, 605, 496), (496, 606, 497), (497, 607, 498), (498, 608, 499), (499, 609, 500), (500, 610, 501), (501, 611, 502), (502, 612, 503), (503, 613, 504), (504, 614, 419), (419, 615, 418), (418, 616, 417), (417, 617, 416), (416, 618, 415), (415, 619, 413), (413, 620, 408), (408, 621, 405), (405, 622, 404), (404, 623, 403), (624, 424, 625), (624, 425, 424), (624, 626, 425), (425, 626, 426), (426, 626, 627), (427, 627, 628), (428, 628, 629), (429, 629, 630), (430, 630, 631), (431, 631, 632), (432, 632, 633), (446, 633, 634), (445, 634, 635), (444, 635, 636), (443, 636, 637), (441, 637, 638), (436, 638, 639), (434, 639, 640), (520, 640, 641), (521, 641, 642), (522, 642, 643), (523, 643, 644), (420, 644, 645), (421, 645, 646), (422, 646, 647), (423, 647, 625), (424, 423, 625), (426, 627, 427), (427, 628, 428), (428, 629, 429), (429, 630, 430), (430, 631, 431), (431, 632, 432), (432, 633, 446), (446, 634, 445), (445, 635, 444), (444, 636, 443), (443, 637, 441), (441, 638, 436), (436, 639, 434), (434, 640, 520), (520, 641, 521), (521, 642, 522), (522, 643, 523), (523, 644, 420), (420, 645, 421), (421, 646, 422), (422, 647, 423), (648, 588, 649), (648, 589, 588), (648, 590, 589), (648, 650, 590), (590, 650, 651), (591, 651, 652), (653, 591, 652), (653, 654, 591), (591, 654, 655), (592, 655, 656), (657, 592, 656), (657, 593, 592), (657, 594, 593), (657, 658, 594), (594, 658, 595), (595, 658, 596), (596, 658, 597), (597, 658, 659), (598, 659, 660), (599, 660, 232), (577, 232, 576), (577, 599, 232), (590, 651, 591), (591, 655, 592), (597, 659, 598), (660, 661, 232), (232, 661, 662), (663, 232, 662), (663, 664, 232), (232, 664, 665), (228, 232, 665), (576, 232, 578), (578, 232, 551), (550, 578, 551), (550, 579, 578), (550, 549, 579), (579, 549, 548), (547, 579, 548), (547, 546, 579), (579, 546, 580), (580, 546, 545), (221, 580, 545), (221, 581, 580), (221, 582, 581), (221, 583, 582), (221, 666, 583), (221, 667, 666), (221, 668, 667), (221, 669, 668), (221, 670, 669), (221, 671, 670), (221, 217, 671), (583, 666, 584), (584, 666, 672), (585, 672, 649), (586, 649, 587), (586, 585, 649), (584, 672, 585), (599, 598, 660), (588, 587, 649), (107, 108, 657), (657, 108, 658), (648, 649, 166), (166, 649, 167), (673, 606, 674), (673, 607, 606), (673, 608, 607), (673, 675, 608), (608, 675, 676), (609, 676, 677), (678, 609, 677), (678, 679, 609), (609, 679, 680), (610, 680, 681), (682, 610, 681), (682, 611, 610), (682, 612, 611), (682, 683, 612), (612, 683, 613), (613, 683, 614), (614, 683, 615), (615, 683, 684), (616, 684, 685), (617, 685, 222), (618, 222, 619), (618, 617, 222), (608, 676, 609), (609, 680, 610), (615, 684, 616), (685, 686, 222), (222, 686, 687), (688, 222, 687), (688, 689, 222), (222, 689, 690), (223, 222, 690), (619, 222, 620), (620, 222, 530), (529, 620, 530), (529, 621, 620), (529, 528, 621), (621, 528, 527), (526, 621, 527), (526, 525, 621), (621, 525, 622), (622, 525, 524), (233, 622, 524), (233, 623, 622), (233, 601, 623), (233, 600, 601), (233, 691, 600), (233, 692, 691), (233, 693, 692), (233, 694, 693), (233, 695, 694), (233, 696, 695), (233, 229, 696), (600, 691, 602), (602, 691, 697), (603, 697, 674), (604, 674, 605), (604, 603, 674), (602, 697, 603), (617, 616, 685), (606, 605, 674), (673, 674, 103), (103, 674, 118), (192, 193, 682), (682, 193, 683), (698, 625, 699), (698, 624, 625), (698, 626, 624), (698, 700, 626), (626, 700, 701), (627, 701, 702), (703, 627, 702), (703, 704, 627), (627, 704, 705), (628, 705, 706), (707, 628, 706), (707, 629, 628), (707, 630, 629), (707, 708, 630), (630, 708, 631), (631, 708, 632), (632, 708, 633), (633, 708, 709), (634, 709, 710), (635, 710, 210), (636, 210, 637), (636, 635, 210), (626, 701, 627), (627, 705, 628), (633, 709, 634), (710, 711, 210), (210, 711, 712), (713, 210, 712), (713, 714, 210), (210, 714, 715), (211, 210, 715), (637, 210, 638), (638, 210, 537), (536, 638, 537), (536, 639, 638), (536, 535, 639), (639, 535, 534), (533, 639, 534), (533, 532, 639), (639, 532, 640), (640, 532, 531), (227, 640, 531), (227, 641, 640), (227, 642, 641), (227, 643, 642), (227, 716, 643), (227, 717, 716), (227, 718, 717), (227, 719, 718), (227, 720, 719), (227, 721, 720), (227, 225, 721), (643, 716, 644), (644, 716, 722), (645, 722, 699), (646, 699, 647), (646, 645, 699), (644, 722, 645), (625, 647, 699), (635, 634, 710), (140, 141, 707), (707, 141, 708), (698, 699, 201), (201, 699, 202), (723, 570, 724), (723, 571, 570), (723, 572, 571), (723, 725, 572), (572, 725, 726), (573, 726, 727), (728, 573, 727), (728, 729, 573), (573, 729, 730), (574, 730, 731), (732, 574, 731), (732, 575, 574), (732, 553, 575), (732, 733, 553), (553, 733, 552), (552, 733, 554), (554, 733, 555), (555, 733, 734), (556, 734, 735), (557, 735, 220), (558, 220, 559), (558, 557, 220), (572, 726, 573), (573, 730, 574), (555, 734, 556), (735, 736, 220), (220, 736, 737), (738, 220, 737), (738, 739, 220), (220, 739, 740), (216, 220, 740), (559, 220, 560), (560, 220, 544), (543, 560, 544), (543, 561, 560), (543, 542, 561), (561, 542, 541), (540, 561, 541), (540, 539, 561), (561, 539, 562), (562, 539, 538), (215, 562, 538), (215, 563, 562), (215, 564, 563), (215, 565, 564), (215, 741, 565), (215, 742, 741), (215, 743, 742), (215, 744, 743), (215, 745, 744), (215, 746, 745), (215, 213, 746), (565, 741, 566), (566, 741, 747), (567, 747, 724), (568, 724, 569), (568, 567, 724), (566, 747, 567), (570, 569, 724), (557, 556, 735), (157, 158, 732), (732, 158, 733), (723, 724, 175), (175, 724, 176), (697, 748, 674), (697, 691, 748), (748, 691, 749), (750, 749, 751), (752, 751, 753), (120, 753, 121), (120, 752, 753), (120, 119, 752), (752, 119, 754), (750, 754, 755), (748, 755, 674), (748, 750, 755), (748, 749, 750), (691, 692, 749), (749, 692, 756), (751, 756, 757), (753, 757, 758), (121, 758, 122), (121, 753, 758), (692, 693, 756), (756, 693, 759), (757, 759, 760), (758, 760, 761), (122, 761, 123), (122, 758, 761), (693, 694, 759), (759, 694, 762), (760, 762, 763), (761, 763, 764), (123, 764, 104), (123, 761, 764), (694, 695, 762), (762, 695, 765), (763, 765, 766), (764, 766, 104), (764, 763, 766), (695, 696, 765), (765, 696, 767), (766, 767, 229), (104, 766, 229), (696, 229, 767), (119, 117, 754), (754, 117, 768), (755, 768, 674), (755, 754, 768), (117, 116, 768), (768, 116, 674), (674, 116, 118), (752, 754, 750), (751, 752, 750), (756, 751, 749), (759, 757, 756), (757, 753, 751), (762, 760, 759), (760, 758, 757), (765, 763, 762), (763, 761, 760), (767, 766, 765), (690, 769, 223), (690, 689, 769), (769, 689, 770), (771, 770, 772), (773, 772, 774), (197, 774, 196), (197, 773, 774), (197, 198, 773), (773, 198, 775), (771, 775, 776), (769, 776, 223), (769, 771, 776), (769, 770, 771), (689, 688, 770), (770, 688, 777), (772, 777, 778), (774, 778, 779), (196, 779, 195), (196, 774, 779), (688, 687, 777), (777, 687, 780), (778, 780, 781), (779, 781, 782), (195, 782, 194), (195, 779, 782), (687, 686, 780), (780, 686, 783), (781, 783, 784), (782, 784, 785), (194, 785, 193), (194, 782, 785), (686, 685, 783), (783, 685, 786), (784, 786, 787), (785, 787, 193), (785, 784, 787), (685, 684, 786), (786, 684, 788), (787, 788, 683), (193, 787, 683), (684, 683, 788), (198, 199, 775), (775, 199, 789), (776, 789, 223), (776, 775, 789), (199, 200, 789), (789, 200, 223), (223, 200, 191), (773, 775, 771), (772, 773, 771), (777, 772, 770), (780, 778, 777), (778, 774, 772), (783, 781, 780), (781, 779, 778), (786, 784, 783), (784, 782, 781), (788, 787, 786), (715, 790, 211), (715, 791, 790), (715, 714, 791), (791, 714, 792), (793, 792, 794), (795, 794, 796), (145, 796, 144), (145, 795, 796), (145, 146, 795), (795, 146, 797), (793, 797, 798), (791, 798, 790), (791, 793, 798), (791, 792, 793), (714, 713, 792), (792, 713, 799), (794, 799, 800), (796, 800, 801), (144, 801, 143), (144, 796, 801), (713, 712, 799), (799, 712, 802), (800, 802, 803), (801, 803, 804), (143, 804, 142), (143, 801, 804), (712, 711, 802), (802, 711, 805), (803, 805, 806), (804, 806, 141), (142, 804, 141), (711, 710, 805), (805, 710, 807), (806, 807, 141), (806, 805, 807), (710, 709, 807), (807, 709, 141), (141, 709, 708), (146, 147, 797), (797, 147, 808), (798, 808, 809), (790, 809, 211), (790, 798, 809), (147, 148, 808), (808, 148, 810), (809, 810, 138), (211, 809, 138), (148, 138, 810), (808, 810, 809), (797, 808, 798), (795, 797, 793), (794, 795, 793), (799, 794, 792), (802, 800, 799), (800, 796, 794), (805, 803, 802), (803, 801, 800), (804, 803, 806), (722, 811, 699), (722, 812, 811), (722, 716, 812), (812, 716, 813), (814, 813, 815), (816, 815, 817), (208, 817, 209), (208, 816, 817), (208, 207, 816), (816, 207, 818), (814, 818, 819), (812, 819, 811), (812, 814, 819), (812, 813, 814), (716, 717, 813), (813, 717, 820), (815, 820, 821), (817, 821, 822), (209, 822, 204), (209, 817, 822), (717, 718, 820), (820, 718, 823), (821, 823, 824), (822, 824, 825), (204, 825, 203), (204, 822, 825), (718, 719, 823), (823, 719, 826), (824, 826, 827), (825, 827, 190), (203, 825, 190), (719, 720, 826), (826, 720, 828), (827, 828, 190), (827, 826, 828), (720, 721, 828), (828, 721, 190), (190, 721, 225), (207, 206, 818), (818, 206, 829), (819, 829, 830), (811, 830, 699), (811, 819, 830), (206, 205, 829), (829, 205, 831), (830, 831, 202), (699, 830, 202), (205, 202, 831), (829, 831, 830), (818, 829, 819), (816, 818, 814), (815, 816, 814), (820, 815, 813), (823, 821, 820), (821, 817, 815), (826, 824, 823), (824, 822, 821), (825, 824, 827), (665, 832, 228), (665, 833, 832), (665, 664, 833), (833, 664, 834), (835, 834, 836), (837, 836, 838), (112, 838, 113), (112, 837, 838), (112, 111, 837), (837, 111, 839), (835, 839, 840), (833, 840, 832), (833, 835, 840), (833, 834, 835), (664, 663, 834), (834, 663, 841), (836, 841, 842), (838, 842, 843), (113, 843, 114), (113, 838, 843), (663, 662, 841), (841, 662, 844), (842, 844, 845), (843, 845, 846), (114, 846, 115), (114, 843, 846), (662, 661, 844), (844, 661, 847), (845, 847, 848), (846, 848, 849), (115, 849, 108), (115, 846, 849), (661, 660, 847), (847, 660, 850), (848, 850, 851), (849, 851, 108), (849, 848, 851), (660, 659, 850), (850, 659, 852), (851, 852, 658), (108, 851, 658), (659, 658, 852), (111, 110, 839), (839, 110, 853), (840, 853, 854), (832, 854, 228), (832, 840, 854), (110, 109, 853), (853, 109, 855), (854, 855, 105), (228, 854, 105), (109, 105, 855), (853, 855, 854), (839, 853, 840), (837, 839, 835), (836, 837, 835), (841, 836, 834), (844, 842, 841), (842, 838, 836), (847, 845, 844), (845, 843, 842), (850, 848, 847), (848, 846, 845), (852, 851, 850), (672, 856, 649), (672, 857, 856), (672, 666, 857), (857, 666, 858), (859, 858, 860), (861, 860, 862), (171, 862, 172), (171, 861, 862), (171, 170, 861), (861, 170, 863), (859, 863, 864), (857, 864, 856), (857, 859, 864), (857, 858, 859), (666, 667, 858), (858, 667, 865), (860, 865, 866), (862, 866, 867), (172, 867, 173), (172, 862, 867), (667, 668, 865), (865, 668, 868), (866, 868, 869), (867, 869, 870), (173, 870, 174), (173, 867, 870), (668, 669, 868), (868, 669, 871), (869, 871, 872), (870, 872, 873), (174, 873, 156), (174, 870, 873), (669, 670, 871), (871, 670, 874), (872, 874, 875), (873, 875, 156), (873, 872, 875), (670, 671, 874), (874, 671, 876), (875, 876, 217), (156, 875, 217), (671, 217, 876), (170, 169, 863), (863, 169, 877), (864, 877, 878), (856, 878, 649), (856, 864, 878), (169, 168, 877), (877, 168, 879), (878, 879, 167), (649, 878, 167), (168, 167, 879), (877, 879, 878), (863, 877, 864), (861, 863, 859), (860, 861, 859), (865, 860, 858), (868, 866, 865), (866, 862, 860), (871, 869, 868), (869, 867, 866), (874, 872, 871), (872, 870, 869), (876, 875, 874), (740, 880, 216), (740, 881, 880), (740, 739, 881), (881, 739, 882), (883, 882, 884), (885, 884, 886), (162, 886, 163), (162, 885, 886), (162, 161, 885), (885, 161, 887), (883, 887, 888), (881, 888, 880), (881, 883, 888), (881, 882, 883), (739, 738, 882), (882, 738, 889), (884, 889, 890), (886, 890, 891), (163, 891, 164), (163, 886, 891), (738, 737, 889), (889, 737, 892), (890, 892, 893), (891, 893, 894), (164, 894, 165), (164, 891, 894), (737, 736, 892), (892, 736, 895), (893, 895, 896), (894, 896, 897), (165, 897, 158), (165, 894, 897), (736, 735, 895), (895, 735, 898), (896, 898, 899), (897, 899, 158), (897, 896, 899), (735, 734, 898), (898, 734, 900), (899, 900, 733), (158, 899, 733), (734, 733, 900), (161, 160, 887), (887, 160, 901), (888, 901, 902), (880, 902, 216), (880, 888, 902), (160, 159, 901), (901, 159, 903), (902, 903, 155), (216, 902, 155), (159, 155, 903), (901, 903, 902), (887, 901, 888), (885, 887, 883), (884, 885, 883), (889, 884, 882), (892, 890, 889), (890, 886, 884), (895, 893, 892), (893, 891, 890), (898, 896, 895), (896, 894, 893), (900, 899, 898), (747, 904, 724), (747, 905, 904), (747, 741, 905), (905, 741, 906), (907, 906, 908), (909, 908, 910), (180, 910, 181), (180, 909, 910), (180, 179, 909), (909, 179, 911), (907, 911, 912), (905, 912, 904), (905, 907, 912), (905, 906, 907), (741, 742, 906), (906, 742, 913), (908, 913, 914), (910, 914, 915), (181, 915, 182), (181, 910, 915), (742, 743, 913), (913, 743, 916), (914, 916, 917), (915, 917, 918), (182, 918, 183), (182, 915, 918), (743, 744, 916), (916, 744, 919), (917, 919, 920), (918, 920, 921), (183, 921, 139), (183, 918, 921), (744, 745, 919), (919, 745, 922), (920, 922, 923), (921, 923, 139), (921, 920, 923), (745, 746, 922), (922, 746, 924), (923, 924, 213), (139, 923, 213), (746, 213, 924), (179, 178, 911), (911, 178, 925), (912, 925, 926), (904, 926, 724), (904, 912, 926), (178, 177, 925), (925, 177, 927), (926, 927, 176), (724, 926, 176), (177, 176, 927), (925, 927, 926), (911, 925, 912), (909, 911, 907), (908, 909, 907), (913, 908, 906), (916, 914, 913), (914, 910, 908), (919, 917, 916), (917, 915, 914), (922, 920, 919), (920, 918, 917), (924, 923, 922), (706, 928, 707), (706, 705, 928), (928, 705, 929), (930, 929, 931), (932, 931, 933), (130, 933, 184), (130, 932, 933), (130, 132, 932), (932, 132, 934), (930, 934, 935), (928, 935, 707), (928, 930, 935), (928, 929, 930), (705, 704, 929), (929, 704, 936), (931, 936, 937), (933, 937, 938), (184, 938, 186), (184, 933, 938), (704, 703, 936), (936, 703, 939), (937, 939, 940), (938, 940, 941), (186, 941, 188), (186, 938, 941), (703, 702, 939), (939, 702, 942), (940, 942, 943), (941, 943, 944), (188, 944, 201), (188, 941, 944), (702, 701, 942), (942, 701, 945), (943, 945, 946), (944, 946, 201), (944, 943, 946), (701, 700, 945), (945, 700, 947), (946, 947, 698), (201, 946, 698), (700, 698, 947), (132, 134, 934), (934, 134, 948), (935, 948, 707), (935, 934, 948), (134, 136, 948), (948, 136, 707), (707, 136, 140), (932, 934, 930), (931, 932, 930), (936, 931, 929), (939, 937, 936), (937, 933, 931), (942, 940, 939), (940, 938, 937), (945, 943, 942), (943, 941, 940), (947, 946, 945), (681, 949, 682), (681, 950, 949), (681, 680, 950), (950, 680, 951), (952, 951, 953), (954, 953, 955), (128, 955, 126), (128, 954, 955), (128, 185, 954), (954, 185, 956), (952, 956, 957), (950, 957, 949), (950, 952, 957), (950, 951, 952), (680, 679, 951), (951, 679, 958), (953, 958, 959), (955, 959, 960), (126, 960, 124), (126, 955, 960), (679, 678, 958), (958, 678, 961), (959, 961, 962), (960, 962, 963), (124, 963, 102), (124, 960, 963), (678, 677, 961), (961, 677, 964), (962, 964, 965), (963, 965, 103), (102, 963, 103), (677, 676, 964), (964, 676, 966), (965, 966, 103), (965, 964, 966), (676, 675, 966), (966, 675, 103), (103, 675, 673), (185, 187, 956), (956, 187, 967), (957, 967, 968), (949, 968, 682), (949, 957, 968), (187, 189, 967), (967, 189, 969), (968, 969, 192), (682, 968, 192), (189, 192, 969), (967, 969, 968), (956, 967, 957), (954, 956, 952), (953, 954, 952), (958, 953, 951), (961, 959, 958), (959, 955, 953), (964, 962, 961), (962, 960, 959), (963, 962, 965), (656, 970, 657), (656, 971, 970), (656, 655, 971), (971, 655, 972), (973, 972, 974), (975, 974, 976), (129, 976, 150), (129, 975, 976), (129, 127, 975), (975, 127, 977), (973, 977, 978), (971, 978, 970), (971, 973, 978), (971, 972, 973), (655, 654, 972), (972, 654, 979), (974, 979, 980), (976, 980, 981), (150, 981, 152), (150, 976, 981), (654, 653, 979), (979, 653, 982), (980, 982, 983), (981, 983, 984), (152, 984, 154), (152, 981, 984), (653, 652, 982), (982, 652, 985), (983, 985, 986), (984, 986, 987), (154, 987, 166), (154, 984, 987), (652, 651, 985), (985, 651, 988), (986, 988, 989), (987, 989, 166), (987, 986, 989), (651, 650, 988), (988, 650, 990), (989, 990, 648), (166, 989, 648), (650, 648, 990), (127, 125, 977), (977, 125, 991), (978, 991, 992), (970, 992, 657), (970, 978, 992), (125, 106, 991), (991, 106, 993), (992, 993, 107), (657, 992, 107), (106, 107, 993), (991, 993, 992), (977, 991, 978), (975, 977, 973), (974, 975, 973), (979, 974, 972), (982, 980, 979), (980, 976, 974), (985, 983, 982), (983, 981, 980), (988, 986, 985), (986, 984, 983), (990, 989, 988), (731, 994, 732), (731, 995, 994), (731, 730, 995), (995, 730, 996), (997, 996, 998), (999, 998, 1000), (131, 1000, 133), (131, 999, 1000), (131, 149, 999), (999, 149, 1001), (997, 1001, 1002), (995, 1002, 994), (995, 997, 1002), (995, 996, 997), (730, 729, 996), (996, 729, 1003), (998, 1003, 1004), (1000, 1004, 1005), (133, 1005, 135), (133, 1000, 1005), (729, 728, 1003), (1003, 728, 1006), (1004, 1006, 1007), (1005, 1007, 1008), (135, 1008, 137), (135, 1005, 1008), (728, 727, 1006), (1006, 727, 1009), (1007, 1009, 1010), (1008, 1010, 1011), (137, 1011, 175), (137, 1008, 1011), (727, 726, 1009), (1009, 726, 1012), (1010, 1012, 1013), (1011, 1013, 175), (1011, 1010, 1013), (726, 725, 1012), (1012, 725, 1014), (1013, 1014, 723), (175, 1013, 723), (725, 723, 1014), (149, 151, 1001), (1001, 151, 1015), (1002, 1015, 1016), (994, 1016, 732), (994, 1002, 1016), (151, 153, 1015), (1015, 153, 1017), (1016, 1017, 157), (732, 1016, 157), (153, 157, 1017), (1015, 1017, 1016), (1001, 1015, 1002), (999, 1001, 997), (998, 999, 997), (1003, 998, 996), (1006, 1004, 1003), (1004, 1000, 998), (1009, 1007, 1006), (1007, 1005, 1004), (1012, 1010, 1009), (1010, 1008, 1007), (1014, 1013, 1012), (13, 94, 7), (7, 94, 95), (95, 97, 7), (7, 97, 5), (5, 97, 3), (3, 97, 99), (1, 99, 101), (1, 3, 99)])
me_step_motors_86hs_45nm_and_85nm.use_remesh_preserve_volume = False
me_step_motors_86hs_45nm_and_85nm.use_remesh_preserve_attributes = False
me_step_motors_86hs_45nm_and_85nm.use_mirror_vertex_groups = False
me_step_motors_86hs_45nm_and_85nm.update()
me_plane_003 = bpy.data.meshes.new('Plane.003')
me_plane_003.from_pydata([(-1.0, -1.0, 0.0), (1.0, -1.0, 0.0), (-1.0, 1.0, 0.0), (1.0, 1.0, 0.0)], [], [(0, 1, 3, 2)])
me_plane_003.materials.append(mat_material)
me_plane_003.use_remesh_preserve_volume = False
me_plane_003.use_remesh_preserve_attributes = False
me_plane_003.use_mirror_vertex_groups = False
me_plane_003.update()
me_plane_002 = bpy.data.meshes.new('Plane.002')
me_plane_002.from_pydata([(-1.0, -1.0, 0.0), (1.0, -1.0, 0.0), (-1.0, 1.0, 0.0), (1.0, 1.0, 0.0)], [], [(0, 1, 3, 2)])
me_plane_002.materials.append(mat_material)
me_plane_002.use_remesh_preserve_volume = False
me_plane_002.use_remesh_preserve_attributes = False
me_plane_002.use_mirror_vertex_groups = False
me_plane_002.update()
me_plane_001 = bpy.data.meshes.new('Plane.001')
me_plane_001.from_pydata([(-10.0, -10.0, 0.0), (10.0, -10.0, 0.0), (-10.0, 10.0, 0.0), (10.0, 10.0, 0.0)], [], [(0, 1, 3, 2)])
me_plane_001.materials.append(mat_ceramic_polished_blac)
me_plane_001.use_remesh_preserve_volume = False
me_plane_001.use_remesh_preserve_attributes = False
me_plane_001.use_mirror_vertex_groups = False
me_plane_001.update()
me_plane_015 = bpy.data.meshes.new('Plane.015')
me_plane_015.from_pydata([(-1.0, -1.0, 0.0), (1.0, -1.0, 0.0), (-1.0, 1.0, 0.0), (1.0, 1.0, 0.0)], [], [(0, 1, 3, 2)])
me_plane_015.materials.append(mat_material)
me_plane_015.use_remesh_preserve_volume = False
me_plane_015.use_remesh_preserve_attributes = False
me_plane_015.use_mirror_vertex_groups = False
me_plane_015.update()
me_plane_005 = bpy.data.meshes.new('Plane.005')
me_plane_005.from_pydata([(-1.0, -1.0, 0.0), (1.0, -1.0, 0.0), (-1.0, 1.0, 0.0), (1.0, 1.0, 0.0)], [], [(0, 1, 3, 2)])
me_plane_005.materials.append(mat_material_001)
me_plane_005.use_remesh_preserve_volume = False
me_plane_005.use_remesh_preserve_attributes = False
me_plane_005.use_mirror_vertex_groups = False
me_plane_005.update()

# ---- curves / text
txt_text = bpy.data.curves.new('Text', 'FONT')
txt_text.dimensions = '2D'
txt_text.body = "b_screw = .535\nnot .5385 because it's not the outer tip distance."
txt_text.use_path_clamp = True
txt_text.bevel_resolution = 0

# ---- objects
ob_step_motors_86hs_45nm_and_85nm = bpy.data.objects.new('step motors 86HS 45NM and 85NM', me_step_motors_86hs_45nm_and_85nm)
ob_group = bpy.data.objects.new('Group', None)
ob_light_001 = bpy.data.objects.new('light.001', me_plane_003)
ob_light_002 = bpy.data.objects.new('light.002', me_plane_002)
ob_plane_002 = bpy.data.objects.new('Plane.002', me_plane_001)
ob_light = bpy.data.objects.new('light', me_plane_015)
ob_plane = bpy.data.objects.new('Plane', me_plane_005)
ob_camera = bpy.data.objects.new('Camera', cam_camera)
ob_text = bpy.data.objects.new('Text', txt_text)

# ---- transforms, parenting, visibility, modifiers, constraints
ob_step_motors_86hs_45nm_and_85nm.location = (0.0, 0.0, 0.0)
ob_step_motors_86hs_45nm_and_85nm.lineart.crease_threshold = 0.0
ob_group.location = (0.0, 0.0, 0.0)
ob_group.empty_image_offset = (0.0, 0.0)
ob_group.show_instancer_for_render = False
ob_group.instance_type = 'COLLECTION'
ob_group.lineart.crease_threshold = 0.0
ob_light_001.location = (-9.389, 4.106, 3.642)
ob_light_001.rotation_euler = (4.474, -0.0138, 4.388)
ob_light_001.scale = (0.5751, 0.5751, 0.5751)
ob_light_001.lineart.crease_threshold = 0.0
ob_light_002.location = (4.576, 8.404, 3.642)
ob_light_002.rotation_euler = (4.189, -0.0, 2.094)
ob_light_002.scale = (4.384, 4.384, 4.384)
ob_light_002.visible_camera = False
ob_light_002.lineart.crease_threshold = 0.0
ob_plane_002.location = (0.0, 0.0, -0.5)
ob_plane_002.lineart.crease_threshold = 0.0
ob_light.location = (1.242, -5.254, 2.92)
ob_light.rotation_euler = (3.896, 0.1529, 0.2343)
ob_light.scale = (4.384, 4.384, 4.384)
ob_light.visible_camera = False
ob_light.lineart.crease_threshold = 0.0
ob_plane.location = (0.5912, -4.315, 3.016)
ob_plane.rotation_euler = (3.777, 0.05563, 0.1337)
ob_plane.lineart.crease_threshold = 0.0
ob_camera.location = (7.231, 4.344, 4.508)
ob_camera.rotation_euler = (1.047, 0.0, -4.189)
ob_camera.lock_rotations_4d = False
ob_camera.empty_display_type = 'ARROWS'
ob_camera.color = (0.0, 0.0, 0.0, 0.0)
ob_camera.display_type = 'WIRE'
ob_camera.lineart.crease_threshold = 0.0
ob_text.location = (0.9975, -1.4, 0.3559)
ob_text.rotation_euler = (1.571, 7.55e-08, 1.571)
ob_text.scale = (0.1875, 0.1875, 0.1875)
ob_text.lineart.crease_threshold = 0.0
_c = ob_text.constraints.new('TRACK_TO'); _c.name = 'Track To'
_c.target = ob_camera
_c.track_axis = 'TRACK_Z'
ob_group.instance_collection = col_group

# ---- collection membership
col_collection_1.objects.link(ob_step_motors_86hs_45nm_and_85nm)
col_collection_11.objects.link(ob_group)
col_collection_11.objects.link(ob_light_001)
col_collection_11.objects.link(ob_light_002)
col_collection_11.objects.link(ob_plane_002)
col_collection_11.objects.link(ob_light)
col_collection_11.objects.link(ob_plane)
col_collection_11.objects.link(ob_camera)
col_collection_11.objects.link(ob_text)
col_group.objects.link(ob_step_motors_86hs_45nm_and_85nm)

# ---- scene / render settings (as saved in the file)
scene.camera = ob_camera
scene.frame_start = 1; scene.frame_end = 250; scene.frame_set(9)
scene.render.engine = 'CYCLES'
scene.render.image_settings.file_format = 'JPEG'
scene.render.image_settings.color_mode = 'RGB'
scene.render.resolution_x = 1280
scene.render.resolution_y = 720
scene.render.dither_intensity = 0.0
scene.render.film_transparent = True
scene.render.use_freestyle = True
scene.render.use_border = True
scene.cycles.use_denoising = False
scene.cycles.samples = 225
scene.cycles.sampling_pattern = 'TABULATED_SOBOL'
scene.cycles.light_sampling_threshold = 0.0
scene.cycles.use_adaptive_sampling = False
scene.cycles.use_light_tree = False
scene.cycles.blur_glossy = 0.0
scene.cycles.max_bounces = 128
scene.cycles.diffuse_bounces = 128
scene.cycles.glossy_bounces = 128
scene.cycles.transmission_bounces = 128
scene.cycles.volume_bounces = 128
scene.cycles.transparent_max_bounces = 128
scene.cycles.pixel_filter_type = 'GAUSSIAN'
scene.cycles.sample_clamp_indirect = 0.0
scene.view_settings.view_transform = 'Standard'
bpy.context.view_layer.update()
